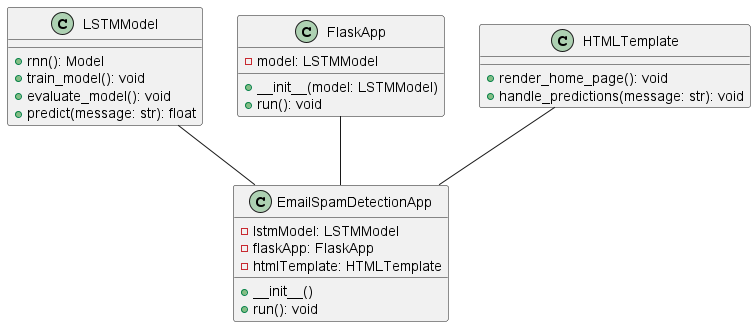

The diagram above was rendered by PlantUML. Its source (embedded in the PNG):
@startuml

class LSTMModel {
  + rnn(): Model
  + train_model(): void
  + evaluate_model(): void
  + predict(message: str): float
}

class FlaskApp {
  - model: LSTMModel
  + __init__(model: LSTMModel)
  + run(): void
}

class HTMLTemplate {
  + render_home_page(): void
  + handle_predictions(message: str): void
}

class EmailSpamDetectionApp {
  - lstmModel: LSTMModel
  - flaskApp: FlaskApp
  - htmlTemplate: HTMLTemplate
  + __init__()
  + run(): void
}

LSTMModel -- EmailSpamDetectionApp
FlaskApp -- EmailSpamDetectionApp
HTMLTemplate -- EmailSpamDetectionApp

@enduml